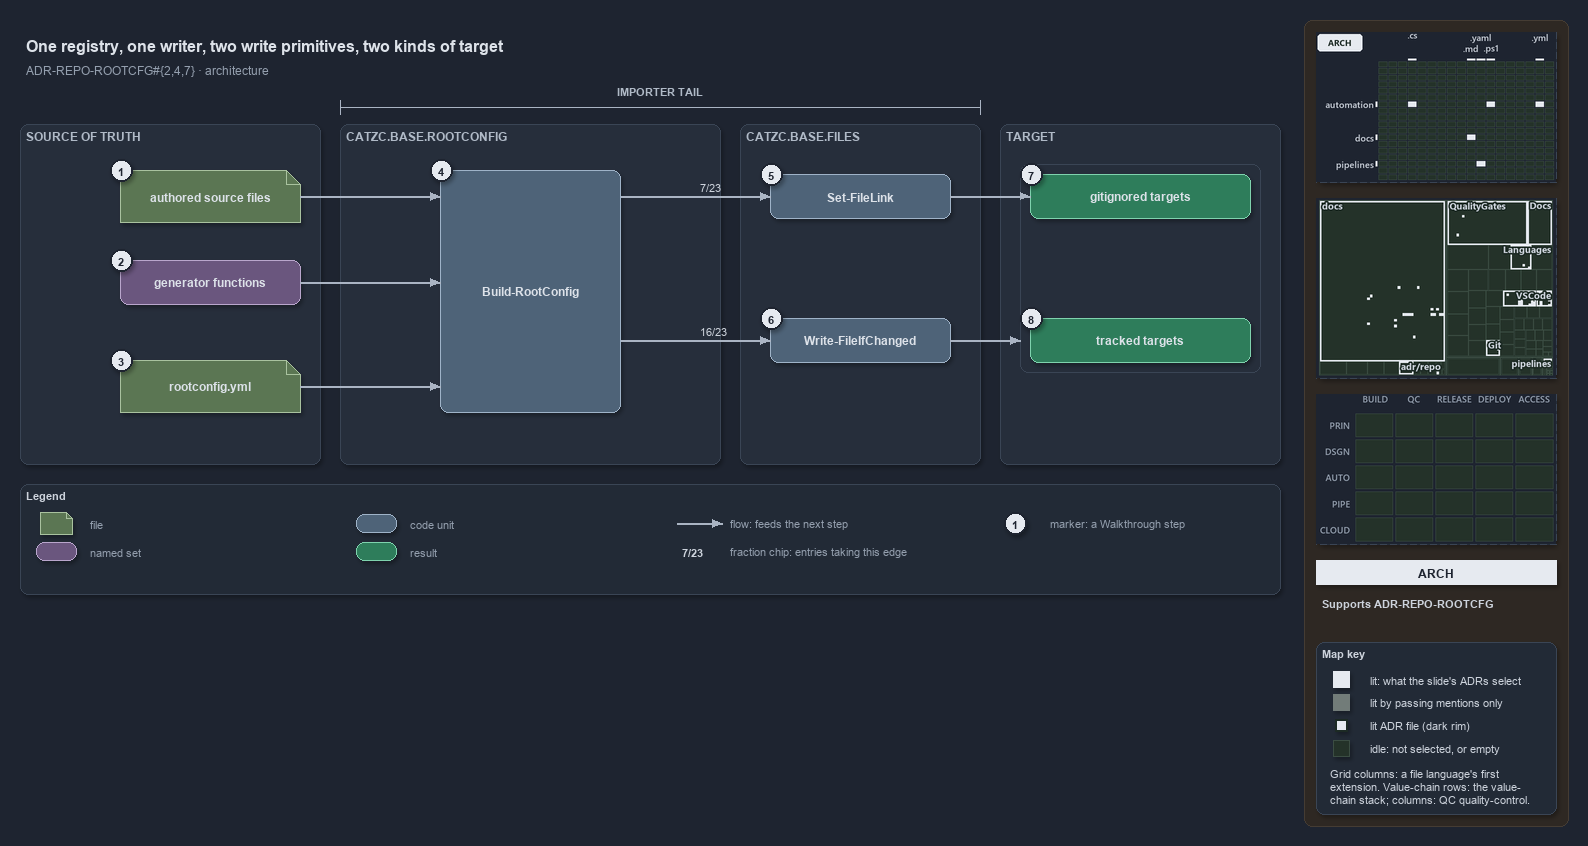

The diagram above was exported from draw.io. Its source (the exported page's mxGraphModel, read from the mxfile embedded in the PNG):
<mxGraphModel dx="1024" dy="768" grid="0" gridSize="10" guides="1" tooltips="1" connect="1" arrows="1" fold="1" page="1" pageScale="1" pageWidth="1572" pageHeight="640" background="#1E2430" math="0" shadow="1">
  <root>
    <mxCell id="0" />
    <mxCell id="1" parent="0" />
    <mxCell id="sidebar-bg" value="" style="rounded=1;arcSize=2;html=1;fillColor=#2E2823;strokeColor=#453C33;shadow=0;" vertex="1" parent="1">
      <mxGeometry x="1304" y="4" width="264" height="806" as="geometry" />
    </mxCell>
    <mxCell id="title" value="One registry, one writer, two write primitives, two kinds of target" style="text;html=1;align=left;verticalAlign=middle;fontSize=16;fontStyle=1;fontColor=#DDE2E9;" vertex="1" parent="1">
      <mxGeometry x="20" y="14" width="1260" height="30" as="geometry" />
    </mxCell>
    <mxCell id="subtitle" value="ADR-REPO-ROOTCFG#{2,4,7} &amp;#183; architecture" style="text;html=1;align=left;verticalAlign=middle;fontSize=12;fontColor=#949FAE;" vertex="1" parent="1">
      <mxGeometry x="20" y="44" width="1240" height="20" as="geometry" />
    </mxCell>
    <mxCell id="span-tail" value="" style="shape=crossbar;whiteSpace=wrap;html=1;rounded=1;fillColor=none;strokeColor=#AAB4C3;strokeWidth=1.5;shadow=0;" vertex="1" parent="1">
      <mxGeometry x="340" y="84" width="640" height="14" as="geometry" />
    </mxCell>
    <mxCell id="span-tail-label" value="IMPORTER TAIL" style="text;html=1;align=center;verticalAlign=middle;fontSize=11;fontStyle=1;fontColor=#B0BAC7;" vertex="1" parent="1">
      <mxGeometry x="600.0" y="66" width="120" height="16" as="geometry" />
    </mxCell>
    <mxCell id="band-source" value="SOURCE OF TRUTH" style="rounded=1;html=1;arcSize=3;fillColor=#262E3B;strokeColor=#3A4555;verticalAlign=top;align=left;spacingLeft=8;fontStyle=1;fontSize=12;fontColor=#B0BAC7;" vertex="1" parent="1">
      <mxGeometry x="20" y="108" width="300" height="340" as="geometry" />
    </mxCell>
    <mxCell id="band-rootconfig" value="CATZC.BASE.ROOTCONFIG" style="rounded=1;html=1;arcSize=3;fillColor=#262E3B;strokeColor=#3A4555;verticalAlign=top;align=left;spacingLeft=8;fontStyle=1;fontSize=12;fontColor=#B0BAC7;" vertex="1" parent="1">
      <mxGeometry x="340" y="108" width="380" height="340" as="geometry" />
    </mxCell>
    <mxCell id="band-files" value="CATZC.BASE.FILES" style="rounded=1;html=1;arcSize=3;fillColor=#262E3B;strokeColor=#3A4555;verticalAlign=top;align=left;spacingLeft=8;fontStyle=1;fontSize=12;fontColor=#B0BAC7;" vertex="1" parent="1">
      <mxGeometry x="740" y="108" width="240" height="340" as="geometry" />
    </mxCell>
    <mxCell id="band-target" value="TARGET" style="rounded=1;html=1;arcSize=3;fillColor=#262E3B;strokeColor=#3A4555;verticalAlign=top;align=left;spacingLeft=8;fontStyle=1;fontSize=12;fontColor=#B0BAC7;" vertex="1" parent="1">
      <mxGeometry x="1000" y="108" width="280" height="340" as="geometry" />
    </mxCell>
    <mxCell id="f-sources" value="&lt;b&gt;authored source files&lt;/b&gt;" style="shape=note;size=14;whiteSpace=wrap;html=1;fillColor=#5B7653;strokeColor=#A9C29F;fontColor=#DDE2E9;fontSize=12;" vertex="1" parent="1">
      <mxGeometry x="120" y="154" width="180" height="52" as="geometry" />
    </mxCell>
    <mxCell id="s-generators" value="&lt;b&gt;generator functions&lt;/b&gt;" style="rounded=1;whiteSpace=wrap;html=1;arcSize=20;fillColor=#6A567E;strokeColor=#B9A6CC;fontColor=#DDE2E9;fontSize=12;" vertex="1" parent="1">
      <mxGeometry x="120" y="244" width="180" height="44" as="geometry" />
    </mxCell>
    <mxCell id="f-registry" value="&lt;b&gt;rootconfig.yml&lt;/b&gt;" style="shape=note;size=14;whiteSpace=wrap;html=1;fillColor=#5B7653;strokeColor=#A9C29F;fontColor=#DDE2E9;fontSize=12;" vertex="1" parent="1">
      <mxGeometry x="120" y="344" width="180" height="52" as="geometry" />
    </mxCell>
    <mxCell id="c-build" value="&lt;b&gt;Build-RootConfig&lt;/b&gt;" style="rounded=1;whiteSpace=wrap;html=1;arcSize=20;fillColor=#4E6378;strokeColor=#9FB3C8;fontColor=#DDE2E9;fontSize=12;" vertex="1" parent="1">
      <mxGeometry x="440" y="154" width="180" height="242" as="geometry" />
    </mxCell>
    <mxCell id="c-link" value="&lt;b&gt;Set-FileLink&lt;/b&gt;" style="rounded=1;whiteSpace=wrap;html=1;arcSize=20;fillColor=#4E6378;strokeColor=#9FB3C8;fontColor=#DDE2E9;fontSize=12;" vertex="1" parent="1">
      <mxGeometry x="770" y="158" width="180" height="44" as="geometry" />
    </mxCell>
    <mxCell id="c-write" value="&lt;b&gt;Write-FileIfChanged&lt;/b&gt;" style="rounded=1;whiteSpace=wrap;html=1;arcSize=20;fillColor=#4E6378;strokeColor=#9FB3C8;fontColor=#DDE2E9;fontSize=12;" vertex="1" parent="1">
      <mxGeometry x="770" y="302" width="180" height="44" as="geometry" />
    </mxCell>
    <mxCell id="frame-targets" value="" style="rounded=1;html=1;arcSize=6;fillColor=none;strokeColor=#3A4555;" vertex="1" parent="1">
      <mxGeometry x="1020" y="148" width="240" height="208" as="geometry" />
    </mxCell>
    <mxCell id="r-ignored" value="&lt;b&gt;gitignored targets&lt;/b&gt;" style="rounded=1;whiteSpace=wrap;html=1;arcSize=20;fillColor=#2E7D5B;strokeColor=#7FD3AE;fontColor=#DDE2E9;fontSize=12;" vertex="1" parent="1">
      <mxGeometry x="1030" y="158" width="220" height="44" as="geometry" />
    </mxCell>
    <mxCell id="r-tracked" value="&lt;b&gt;tracked targets&lt;/b&gt;" style="rounded=1;whiteSpace=wrap;html=1;arcSize=20;fillColor=#2E7D5B;strokeColor=#7FD3AE;fontColor=#DDE2E9;fontSize=12;" vertex="1" parent="1">
      <mxGeometry x="1030" y="302" width="220" height="44" as="geometry" />
    </mxCell>
    <mxCell id="port-build-l1" value="" style="text;html=1;strokeColor=none;fillColor=none;" vertex="1" parent="1">
      <mxGeometry x="440" y="180" width="1" height="1" as="geometry" />
    </mxCell>
    <mxCell id="port-build-l2" value="" style="text;html=1;strokeColor=none;fillColor=none;" vertex="1" parent="1">
      <mxGeometry x="440" y="266" width="1" height="1" as="geometry" />
    </mxCell>
    <mxCell id="port-build-l3" value="" style="text;html=1;strokeColor=none;fillColor=none;" vertex="1" parent="1">
      <mxGeometry x="440" y="370" width="1" height="1" as="geometry" />
    </mxCell>
    <mxCell id="port-build-r1" value="" style="text;html=1;strokeColor=none;fillColor=none;" vertex="1" parent="1">
      <mxGeometry x="620" y="180" width="1" height="1" as="geometry" />
    </mxCell>
    <mxCell id="port-build-r2" value="" style="text;html=1;strokeColor=none;fillColor=none;" vertex="1" parent="1">
      <mxGeometry x="620" y="324" width="1" height="1" as="geometry" />
    </mxCell>
    <mxCell id="port-frame-l" value="" style="text;html=1;strokeColor=none;fillColor=none;" vertex="1" parent="1">
      <mxGeometry x="1020" y="324" width="1" height="1" as="geometry" />
    </mxCell>
    <mxCell id="e-sources-build" value="" style="edgeStyle=orthogonalEdgeStyle;rounded=1;html=1;fontSize=10;fontColor=#CDD3DC;endArrow=block;strokeColor=#AAB4C3;shadow=0;" edge="1" parent="1" source="f-sources" target="port-build-l1">
      <mxGeometry relative="1" as="geometry" />
    </mxCell>
    <mxCell id="e-generators-build" value="" style="edgeStyle=orthogonalEdgeStyle;rounded=1;html=1;fontSize=10;fontColor=#CDD3DC;endArrow=block;strokeColor=#AAB4C3;shadow=0;" edge="1" parent="1" source="s-generators" target="port-build-l2">
      <mxGeometry relative="1" as="geometry" />
    </mxCell>
    <mxCell id="e-registry-build" value="" style="edgeStyle=orthogonalEdgeStyle;rounded=1;html=1;fontSize=10;fontColor=#CDD3DC;endArrow=block;strokeColor=#AAB4C3;shadow=0;" edge="1" parent="1" source="f-registry" target="port-build-l3">
      <mxGeometry relative="1" as="geometry" />
    </mxCell>
    <mxCell id="e-build-link" value="7/23" style="edgeStyle=orthogonalEdgeStyle;rounded=1;html=1;endArrow=block;strokeColor=#AAB4C3;fontColor=#CDD3DC;fontStyle=1;fontSize=11;labelBackgroundColor=#262E3B;shadow=0;" edge="1" parent="1" source="port-build-r1" target="c-link">
      <mxGeometry relative="1" as="geometry" />
    </mxCell>
    <mxCell id="e-build-write" value="16/23" style="edgeStyle=orthogonalEdgeStyle;rounded=1;html=1;endArrow=block;strokeColor=#AAB4C3;fontColor=#CDD3DC;fontStyle=1;fontSize=11;labelBackgroundColor=#262E3B;shadow=0;" edge="1" parent="1" source="port-build-r2" target="c-write">
      <mxGeometry relative="1" as="geometry" />
    </mxCell>
    <mxCell id="e-link-ignored" value="" style="edgeStyle=orthogonalEdgeStyle;rounded=1;html=1;fontSize=10;fontColor=#CDD3DC;endArrow=block;strokeColor=#AAB4C3;shadow=0;" edge="1" parent="1" source="c-link" target="r-ignored">
      <mxGeometry relative="1" as="geometry" />
    </mxCell>
    <mxCell id="e-write-targets" value="" style="edgeStyle=orthogonalEdgeStyle;rounded=1;html=1;fontSize=10;fontColor=#CDD3DC;endArrow=block;strokeColor=#AAB4C3;shadow=0;" edge="1" parent="1" source="c-write" target="port-frame-l">
      <mxGeometry relative="1" as="geometry" />
    </mxCell>
    <mxCell id="mark-1" value="1" style="ellipse;html=1;fillColor=#E6EAF0;strokeColor=#1E2430;strokeWidth=2;fontColor=#1E2430;fontStyle=1;fontSize=11;" vertex="1" parent="1">
      <mxGeometry x="110" y="143" width="22" height="22" as="geometry" />
    </mxCell>
    <mxCell id="mark-2" value="2" style="ellipse;html=1;fillColor=#E6EAF0;strokeColor=#1E2430;strokeWidth=2;fontColor=#1E2430;fontStyle=1;fontSize=11;" vertex="1" parent="1">
      <mxGeometry x="110" y="233" width="22" height="22" as="geometry" />
    </mxCell>
    <mxCell id="mark-3" value="3" style="ellipse;html=1;fillColor=#E6EAF0;strokeColor=#1E2430;strokeWidth=2;fontColor=#1E2430;fontStyle=1;fontSize=11;" vertex="1" parent="1">
      <mxGeometry x="110" y="333" width="22" height="22" as="geometry" />
    </mxCell>
    <mxCell id="mark-4" value="4" style="ellipse;html=1;fillColor=#E6EAF0;strokeColor=#1E2430;strokeWidth=2;fontColor=#1E2430;fontStyle=1;fontSize=11;" vertex="1" parent="1">
      <mxGeometry x="430" y="143" width="22" height="22" as="geometry" />
    </mxCell>
    <mxCell id="mark-5" value="5" style="ellipse;html=1;fillColor=#E6EAF0;strokeColor=#1E2430;strokeWidth=2;fontColor=#1E2430;fontStyle=1;fontSize=11;" vertex="1" parent="1">
      <mxGeometry x="760" y="147" width="22" height="22" as="geometry" />
    </mxCell>
    <mxCell id="mark-6" value="6" style="ellipse;html=1;fillColor=#E6EAF0;strokeColor=#1E2430;strokeWidth=2;fontColor=#1E2430;fontStyle=1;fontSize=11;" vertex="1" parent="1">
      <mxGeometry x="760" y="291" width="22" height="22" as="geometry" />
    </mxCell>
    <mxCell id="mark-7" value="7" style="ellipse;html=1;fillColor=#E6EAF0;strokeColor=#1E2430;strokeWidth=2;fontColor=#1E2430;fontStyle=1;fontSize=11;" vertex="1" parent="1">
      <mxGeometry x="1020" y="147" width="22" height="22" as="geometry" />
    </mxCell>
    <mxCell id="mark-8" value="8" style="ellipse;html=1;fillColor=#E6EAF0;strokeColor=#1E2430;strokeWidth=2;fontColor=#1E2430;fontStyle=1;fontSize=11;" vertex="1" parent="1">
      <mxGeometry x="1020" y="291" width="22" height="22" as="geometry" />
    </mxCell>
    <mxCell id="legend" value="&lt;b&gt;Legend&lt;/b&gt;" style="rounded=1;whiteSpace=wrap;html=1;arcSize=6;fillColor=#222A36;strokeColor=#3A4555;align=left;verticalAlign=top;spacing=8;fontSize=11;fontColor=#CDD3DC;" vertex="1" parent="1">
      <mxGeometry x="20" y="468" width="1260" height="110" as="geometry" />
    </mxCell>
    <mxCell id="lg-0" value="" style="shape=note;size=6;html=1;fillColor=#5B7653;strokeColor=#A9C29F;" vertex="1" parent="1">
      <mxGeometry x="40" y="496" width="32" height="22" as="geometry" />
    </mxCell>
    <mxCell id="lg-0-t" value="file" style="text;html=1;align=left;verticalAlign=middle;fontSize=11;fontColor=#949FAE;" vertex="1" parent="1">
      <mxGeometry x="84" y="497" width="270" height="20" as="geometry" />
    </mxCell>
    <mxCell id="lg-1" value="" style="rounded=1;html=1;arcSize=20;fillColor=#6A567E;strokeColor=#B9A6CC;" vertex="1" parent="1">
      <mxGeometry x="36" y="526" width="40" height="18" as="geometry" />
    </mxCell>
    <mxCell id="lg-1-t" value="named set" style="text;html=1;align=left;verticalAlign=middle;fontSize=11;fontColor=#949FAE;" vertex="1" parent="1">
      <mxGeometry x="84" y="525" width="270" height="20" as="geometry" />
    </mxCell>
    <mxCell id="lg-2" value="" style="rounded=1;html=1;arcSize=20;fillColor=#4E6378;strokeColor=#9FB3C8;" vertex="1" parent="1">
      <mxGeometry x="356" y="498" width="40" height="18" as="geometry" />
    </mxCell>
    <mxCell id="lg-2-t" value="code unit" style="text;html=1;align=left;verticalAlign=middle;fontSize=11;fontColor=#949FAE;" vertex="1" parent="1">
      <mxGeometry x="404" y="497" width="270" height="20" as="geometry" />
    </mxCell>
    <mxCell id="lg-3" value="" style="rounded=1;html=1;arcSize=20;fillColor=#2E7D5B;strokeColor=#7FD3AE;" vertex="1" parent="1">
      <mxGeometry x="356" y="526" width="40" height="18" as="geometry" />
    </mxCell>
    <mxCell id="lg-3-t" value="result" style="text;html=1;align=left;verticalAlign=middle;fontSize=11;fontColor=#949FAE;" vertex="1" parent="1">
      <mxGeometry x="404" y="525" width="270" height="20" as="geometry" />
    </mxCell>
    <mxCell id="lg-4-a" value="" style="text;html=1;strokeColor=none;fillColor=none;" vertex="1" parent="1">
      <mxGeometry x="676" y="507" width="1" height="1" as="geometry" />
    </mxCell>
    <mxCell id="lg-4-b" value="" style="text;html=1;strokeColor=none;fillColor=none;" vertex="1" parent="1">
      <mxGeometry x="722" y="507" width="1" height="1" as="geometry" />
    </mxCell>
    <mxCell id="lg-4-e" value="" style="edgeStyle=orthogonalEdgeStyle;rounded=1;html=1;fontSize=10;fontColor=#CDD3DC;endArrow=block;strokeColor=#AAB4C3;shadow=0;" edge="1" parent="1" source="lg-4-a" target="lg-4-b">
      <mxGeometry relative="1" as="geometry" />
    </mxCell>
    <mxCell id="lg-4-t" value="flow: feeds the next step" style="text;html=1;align=left;verticalAlign=middle;fontSize=11;fontColor=#949FAE;" vertex="1" parent="1">
      <mxGeometry x="724" y="497" width="270" height="20" as="geometry" />
    </mxCell>
    <mxCell id="lg-5" value="&lt;b&gt;7/23&lt;/b&gt;" style="text;html=1;align=center;verticalAlign=middle;fontSize=11;fontColor=#CDD3DC;" vertex="1" parent="1">
      <mxGeometry x="672" y="526" width="40" height="18" as="geometry" />
    </mxCell>
    <mxCell id="lg-5-t" value="fraction chip: entries taking this edge" style="text;html=1;align=left;verticalAlign=middle;fontSize=11;fontColor=#949FAE;" vertex="1" parent="1">
      <mxGeometry x="724" y="525" width="270" height="20" as="geometry" />
    </mxCell>
    <mxCell id="lg-6" value="1" style="ellipse;html=1;fillColor=#E6EAF0;strokeColor=#1E2430;strokeWidth=2;fontColor=#1E2430;fontStyle=1;fontSize=11;" vertex="1" parent="1">
      <mxGeometry x="1004" y="496" width="22" height="22" as="geometry" />
    </mxCell>
    <mxCell id="lg-6-t" value="marker: a Walkthrough step" style="text;html=1;align=left;verticalAlign=middle;fontSize=11;fontColor=#949FAE;" vertex="1" parent="1">
      <mxGeometry x="1044" y="497" width="270" height="20" as="geometry" />
    </mxCell>
    <mxCell id="minimap-grid" value="" style="shape=image;imageAspect=0;rounded=1;arcSize=4;whiteSpace=wrap;html=1;fillColor=#262E3B;strokeColor=#3A4555;dashed=1;fontColor=#949FAE;fontSize=11;image=data:image/png,(base64 omitted: 10672 chars);" vertex="1" parent="1">
      <mxGeometry x="1316" y="16" width="240" height="150" as="geometry" />
    </mxCell>
    <mxCell id="minimap-tree" value="" style="shape=image;imageAspect=0;rounded=1;arcSize=4;whiteSpace=wrap;html=1;fillColor=#262E3B;strokeColor=#3A4555;dashed=1;fontColor=#949FAE;fontSize=11;image=data:image/png,(base64 omitted: 21980 chars);" vertex="1" parent="1">
      <mxGeometry x="1316" y="182" width="240" height="180" as="geometry" />
    </mxCell>
    <mxCell id="minimap-chain" value="" style="shape=image;imageAspect=0;rounded=1;arcSize=4;whiteSpace=wrap;html=1;fillColor=#262E3B;strokeColor=#3A4555;dashed=1;fontColor=#949FAE;fontSize=11;image=data:image/png,(base64 omitted: 11912 chars);" vertex="1" parent="1">
      <mxGeometry x="1316" y="378" width="240" height="150" as="geometry" />
    </mxCell>
    <mxCell id="lens-badge" value="ARCH" style="rounded=0;whiteSpace=wrap;html=1;align=center;verticalAlign=middle;fontSize=12;fontStyle=1;fontColor=#1E2430;fillColor=#E6EAF0;strokeColor=none;" vertex="1" parent="1">
      <mxGeometry x="1316" y="544" width="240" height="24" as="geometry" />
    </mxCell>
    <mxCell id="supports" value="&lt;b&gt;Supports&lt;/b&gt; ADR-REPO-ROOTCFG" style="text;html=1;whiteSpace=wrap;align=left;verticalAlign=top;fontSize=11;fontColor=#CDD3DC;" vertex="1" parent="1">
      <mxGeometry x="1316" y="576" width="240" height="38" as="geometry" />
    </mxCell>
    <mxCell id="mapkey" value="&lt;b&gt;Map key&lt;/b&gt;" style="rounded=1;arcSize=6;whiteSpace=wrap;html=1;align=left;verticalAlign=top;fontSize=11;fontColor=#CDD3DC;fillColor=#222A36;strokeColor=#3A4555;spacingLeft=8;spacingTop=2;" vertex="1" parent="1">
      <mxGeometry x="1316" y="626" width="240" height="172" as="geometry" />
    </mxCell>
    <mxCell id="mapkey-lit" value="" style="rounded=0;html=1;fillColor=#E6EAF0;strokeColor=#E6EAF0;" vertex="1" parent="1">
      <mxGeometry x="1333.0" y="655.0" width="16" height="16" as="geometry" />
    </mxCell>
    <mxCell id="mapkey-lit-text" value="lit: what the slide's ADRs select" style="text;html=1;align=left;verticalAlign=middle;fontSize=11;fontColor=#CDD3DC;" vertex="1" parent="1">
      <mxGeometry x="1364" y="653" width="184" height="20" as="geometry" />
    </mxCell>
    <mxCell id="mapkey-touched" value="" style="rounded=0;html=1;fillColor=#727C79;strokeColor=#727C79;" vertex="1" parent="1">
      <mxGeometry x="1333.0" y="678.0" width="16" height="16" as="geometry" />
    </mxCell>
    <mxCell id="mapkey-touched-text" value="lit by passing mentions only" style="text;html=1;align=left;verticalAlign=middle;fontSize=11;fontColor=#CDD3DC;" vertex="1" parent="1">
      <mxGeometry x="1364" y="676" width="184" height="20" as="geometry" />
    </mxCell>
    <mxCell id="mapkey-adr" value="" style="rounded=0;html=1;fillColor=#E6EAF0;strokeColor=#1C2A24;strokeWidth=2;" vertex="1" parent="1">
      <mxGeometry x="1335.0" y="703.0" width="12" height="12" as="geometry" />
    </mxCell>
    <mxCell id="mapkey-adr-text" value="lit ADR file (dark rim)" style="text;html=1;align=left;verticalAlign=middle;fontSize=11;fontColor=#CDD3DC;" vertex="1" parent="1">
      <mxGeometry x="1364" y="699" width="184" height="20" as="geometry" />
    </mxCell>
    <mxCell id="mapkey-idle" value="" style="rounded=0;html=1;fillColor=#243229;strokeColor=#3B4D43;" vertex="1" parent="1">
      <mxGeometry x="1333.0" y="724.0" width="16" height="16" as="geometry" />
    </mxCell>
    <mxCell id="mapkey-idle-text" value="idle: not selected, or empty" style="text;html=1;align=left;verticalAlign=middle;fontSize=11;fontColor=#CDD3DC;" vertex="1" parent="1">
      <mxGeometry x="1364" y="722" width="184" height="20" as="geometry" />
    </mxCell>
    <mxCell id="mapkey-codes" value="Grid columns: a file language's first&lt;br&gt;extension. Value-chain rows: the value-&lt;br&gt;chain stack; columns: QC quality-control." style="text;html=1;align=left;verticalAlign=top;whiteSpace=wrap;fontSize=11;fontColor=#CDD3DC;" vertex="1" parent="1">
      <mxGeometry x="1324" y="746" width="224" height="46" as="geometry" />
    </mxCell>
  </root>
</mxGraphModel>